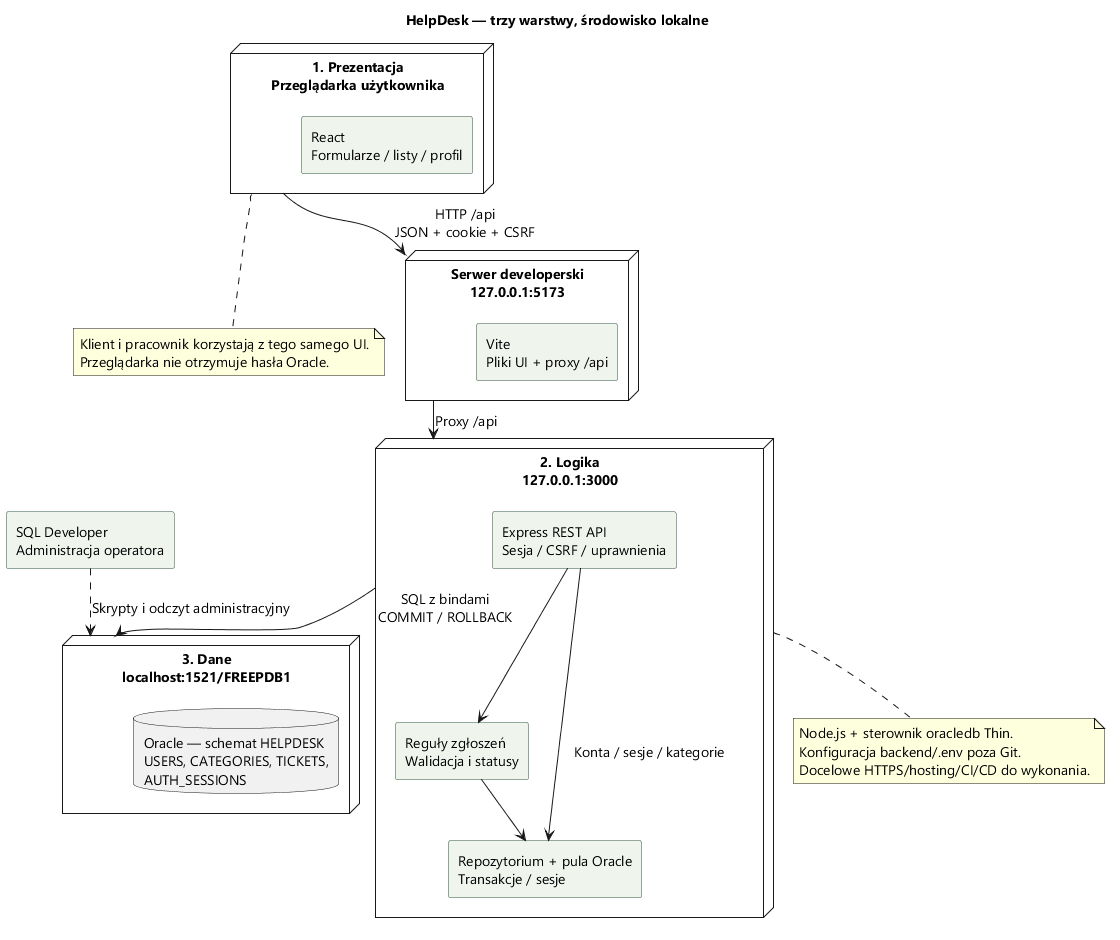

The diagram above was rendered by PlantUML. Its source (embedded in the PNG):
@startuml
!pragma layout smetana
top to bottom direction
skinparam defaultFontName Segoe UI
skinparam defaultFontSize 14
skinparam shadowing false
skinparam backgroundColor white
skinparam componentStyle rectangle
skinparam componentBackgroundColor #EFF5ED
skinparam componentBorderColor #315642
skinparam nodesep 35
skinparam ranksep 35
title HelpDesk — trzy warstwy, środowisko lokalne
node "1. Prezentacja\nPrzeglądarka użytkownika" as Presentation {
  component "React\nFormularze / listy / profil" as React
}
node "Serwer developerski\n127.0.0.1:5173" as Dev {
  component "Vite\nPliki UI + proxy /api" as Vite
}
node "2. Logika\n127.0.0.1:3000" as Logic {
  component "Express REST API\nSesja / CSRF / uprawnienia" as Express
  component "Reguły zgłoszeń\nWalidacja i statusy" as Rules
  component "Repozytorium + pula Oracle\nTransakcje / sesje" as Repository
}
node "3. Dane\nlocalhost:1521/FREEPDB1" as Data {
  database "Oracle — schemat HELPDESK\nUSERS, CATEGORIES, TICKETS,\nAUTH_SESSIONS" as Oracle
}
component "SQL Developer\nAdministracja operatora" as SQLDev
Presentation --> Dev : HTTP /api\nJSON + cookie + CSRF
Dev --> Logic : Proxy /api
Express --> Rules
Rules --> Repository
Express --> Repository : Konta / sesje / kategorie
Logic --> Data : SQL z bindami\nCOMMIT / ROLLBACK
SQLDev ..> Data : Skrypty i odczyt administracyjny
note bottom of Presentation
  Klient i pracownik korzystają z tego samego UI.
  Przeglądarka nie otrzymuje hasła Oracle.
end note
note bottom of Logic
  Node.js + sterownik oracledb Thin.
  Konfiguracja backend/.env poza Git.
  Docelowe HTTPS/hosting/CI/CD do wykonania.
end note
@enduml